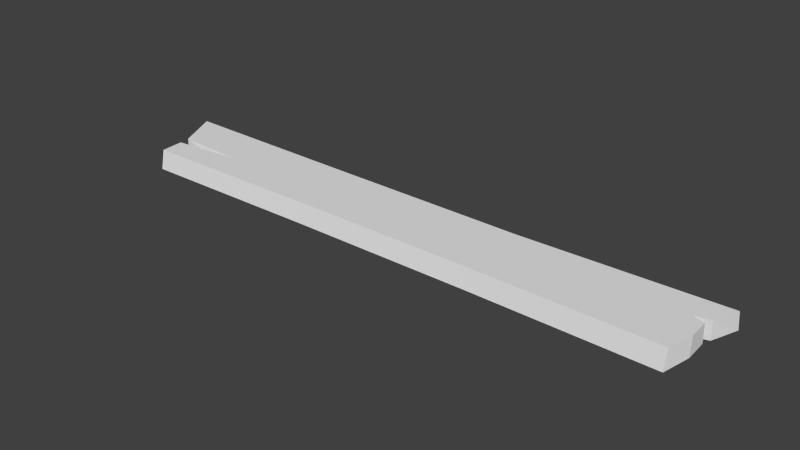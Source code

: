 # Source: brett2.blend  (saved by Blender 2.64.0; exported with 4.5.12 LTS)
import bpy
from mathutils import Matrix  # noqa: F401  (used for matrix-valued properties, if any)

bpy.ops.wm.read_factory_settings(use_empty=True)
scene = bpy.context.scene
scene.name = 'Scene'

# ---- collections
col_collection_1 = bpy.data.collections.new('Collection 1'); scene.collection.children.link(col_collection_1)

# ---- materials (node trees are filled in below, after node groups)
mat_material = bpy.data.materials.new('Material')
mat_material.alpha_threshold = 0.0
mat_material.use_transparent_shadow = False
mat_material.roughness = 0.5
mat_material.line_color = (0.0, 0.0, 0.0, 1.0)

# ---- material node trees

# ---- world
world_world = bpy.data.worlds.new('World'); scene.world = world_world
world_world.color = (0.05088, 0.05088, 0.05088)
world_world.use_sun_shadow = False
world_world.sun_shadow_jitter_overblur = 0.0
world_world.cycles.sampling_method = 'MANUAL'
world_world.cycles.sample_map_resolution = 256

# ---- meshes
me_cube = bpy.data.meshes.new('Cube')
me_cube.from_pydata([(-3.202, 0.9702, -0.1936), (-2.943, -0.8889, -0.2097), (2.759, -0.8889, -0.2097), (2.943, 0.9702, -0.1936), (-3.202, 0.8979, 0.2097), (-2.943, -0.8069, 0.2097), (2.759, -0.8069, 0.2097), (2.943, 0.8979, 0.2097), (-1.154, 0.913, -0.1936), (0.8945, 0.8682, -0.1936), (-1.015, -0.8447, -0.2097), (0.9131, -0.8442, -0.2097), (-1.154, 0.8407, 0.2097), (0.8945, 0.7959, 0.2097), (-1.015, -0.7626, 0.2097), (0.9131, -0.7622, 0.2097), (-2.977, -0.07289, -0.2027), (-2.977, -0.05861, 0.2097), (-2.961, -0.3317, -0.2049), (-2.961, -0.2959, 0.2097), (-2.325, -0.1981, -0.2037), (-2.198, -0.1426, 0.2097), (2.822, -0.2386, 0.2097), (2.812, 0.209, 0.2097), (2.822, -0.2692, -0.2044), (2.812, 0.2299, -0.199), (2.841, 0.3637, 0.2097), (2.841, 0.3961, -0.1978), (2.7, 0.2864, 0.2097), (2.7, 0.313, -0.1984)], [], [(5, 1, 10, 14), (14, 10, 11, 15), (15, 11, 2, 6), (0, 4, 12, 8), (8, 12, 13, 9), (9, 13, 7, 3), (16, 17, 4, 0), (19, 18, 1, 5), (17, 16, 20, 21), (21, 20, 18, 19), (1, 18, 20, 10), (0, 8, 20, 16), (5, 14, 21, 19), (4, 17, 21, 12), (6, 2, 24, 22), (22, 24, 25, 23), (26, 27, 3, 7), (23, 25, 29, 28), (28, 29, 27, 26), (8, 10, 20), (8, 9, 11, 10), (3, 27, 29, 9), (9, 29, 25, 11), (11, 25, 24), (2, 11, 24), (6, 22, 15), (15, 22, 23), (13, 15, 23, 28), (7, 13, 28, 26), (12, 14, 15, 13), (12, 21, 14)])
_uv = me_cube.uv_layers.new(name='UVMap')
_uv.uv.foreach_set('vector', [0.4615, 1.505, 0.6451, 1.506, 0.6439, 0.7345, 0.4604, 0.734, 0.4604, 0.734, 0.6439, 0.7345, 0.6464, -0.03693, 0.4628, -0.03744, 0.4628, -0.03744, 0.6464, -0.03693, 0.6525, -0.7756, 0.4689, -0.7761, 0.4604, -0.7756, 0.2844, -0.7761, 0.2773, 0.04341, 0.4533, 0.04392, 0.4533, 0.04392, 0.2773, 0.04341, 0.2712, 0.863, 0.4472, 0.8635, 0.4472, 0.8635, 0.2712, 0.863, 0.2763, 1.683, 0.4523, 1.683, 0.6778, 0.3743, 0.6905, 0.6932, 0.8831, 0.6873, 0.8881, 0.3749, 0.9993, 0.7017, 1.0, 0.3808, 0.8881, 0.3743, 0.8966, 0.6992, 0.8434, 0.6932, 0.8477, 1.012, 0.8864, 1.013, 0.8881, 0.6932, 0.7199, 1.012, 0.7168, 0.6933, 0.6818, 0.6932, 0.6778, 1.013, 1.12, -0.6206, 1.026, -0.6275, 1.003, -0.3972, 1.113, 0.07703, 0.8053, -0.7149, 0.8148, 0.02629, 1.003, -0.3972, 0.9821, -0.6331, 0.7588, 1.736, 0.7514, 0.9396, 0.6306, 1.428, 0.6599, 1.744, 0.4285, 1.841, 0.6139, 1.75, 0.6306, 1.428, 0.4408, 0.9949, 0.3402, 0.02518, 0.3137, 0.3491, 0.4385, 0.3488, 0.4545, 0.02869, 0.4545, 0.02869, 0.4385, 0.3488, 0.5389, 0.3477, 0.5444, 0.03145, 0.5755, 0.03241, 0.5724, 0.3478, 0.688, 0.3481, 0.6831, 0.03571, 0.5444, 0.03145, 0.5389, 0.3477, 0.5554, 0.3478, 0.5598, 0.03193, 0.5598, 0.03193, 0.5554, 0.3478, 0.5724, 0.3478, 0.5755, 0.03241, 0.8148, 0.02629, 1.113, 0.07703, 1.003, -0.3972, 0.8148, 0.02629, 0.8221, 0.7675, 1.112, 0.7747, 1.113, 0.07703, 0.8046, 1.509, 0.9019, 1.472, 0.916, 1.421, 0.8221, 0.7675, 0.8221, 0.7675, 0.916, 1.421, 0.9301, 1.462, 1.112, 0.7747, 1.112, 0.7747, 0.9301, 1.462, 1.015, 1.466, 1.12, 1.443, 1.112, 0.7747, 1.015, 1.466, 0.7622, -0.6203, 0.6522, -0.6472, 0.7524, 0.1427, 0.7524, 0.1427, 0.6522, -0.6472, 0.5655, -0.6433, 0.4507, 0.1484, 0.7524, 0.1427, 0.5655, -0.6433, 0.5505, -0.5972, 0.4322, -0.6983, 0.4507, 0.1484, 0.5505, -0.5972, 0.5356, -0.6556, 0.4408, 0.9949, 0.7514, 0.9396, 0.7524, 0.1427, 0.4507, 0.1484, 0.4408, 0.9949, 0.6306, 1.428, 0.7514, 0.9396])
me_cube.materials.append(mat_material)
me_cube.use_remesh_preserve_volume = False
me_cube.use_remesh_preserve_attributes = False
me_cube.use_mirror_vertex_groups = False
me_cube.update()

# ---- objects
ob_cube = bpy.data.objects.new('Cube', me_cube)

# ---- transforms, parenting, visibility, modifiers, constraints
ob_cube.location = (0.0, 0.0, 0.0)
ob_cube.scale = (2.1, 1.0, 1.0)
ob_cube.lock_rotations_4d = False
ob_cube.empty_display_type = 'ARROWS'
ob_cube.lineart.crease_threshold = 0.0

# ---- collection membership
col_collection_1.objects.link(ob_cube)

# ---- scene / render settings (as saved in the file)
scene.frame_start = 1; scene.frame_end = 250; scene.frame_set(1)
scene.render.engine = 'BLENDER_EEVEE_NEXT'
scene.render.image_settings.color_mode = 'RGB'
scene.render.image_settings.compression = 90
scene.render.resolution_percentage = 50
scene.render.dither_intensity = 0.0
scene.render.bake_margin = 2
scene.render.bake_bias = 0.0
scene.cycles.use_denoising = False
scene.cycles.samples = 10
scene.cycles.sampling_pattern = 'TABULATED_SOBOL'
scene.cycles.light_sampling_threshold = 0.0
scene.cycles.use_adaptive_sampling = False
scene.cycles.use_light_tree = False
scene.cycles.blur_glossy = 0.0
scene.cycles.volume_bounces = 1
scene.cycles.pixel_filter_type = 'GAUSSIAN'
scene.cycles.sample_clamp_indirect = 0.0
scene.view_settings.view_transform = 'Standard'
bpy.context.view_layer.update()

# ---- added for rendering (the .blend has no active camera and no usable light): camera, sun
cam_auto = bpy.data.cameras.new('AutoCamera')
cam_auto.lens = 50.0
cam_auto.sensor_width = 36.0
cam_auto.clip_end = 1000.0
ob_auto_camera = bpy.data.objects.new('AutoCamera', cam_auto)
scene.collection.objects.link(ob_auto_camera)
ob_auto_camera.location = (11.7966, -14.4419, 9.65506)
ob_auto_camera.rotation_euler = (1.09748, -7.21219e-08, 0.694738)
scene.camera = ob_auto_camera
light_auto_sun = bpy.data.lights.new('AutoSun', 'SUN')
light_auto_sun.energy = 3.0
light_auto_sun.angle = 0.0523599
ob_auto_sun = bpy.data.objects.new('AutoSun', light_auto_sun)
scene.collection.objects.link(ob_auto_sun)
ob_auto_sun.rotation_euler = (0.872665, 0.174533, 0.523599)
bpy.context.view_layer.update()

